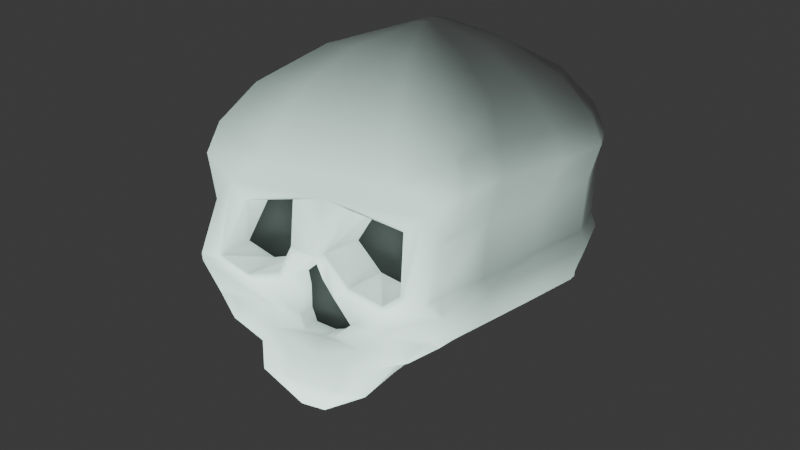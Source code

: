 # Source: WageCageSkull.blend  (saved by Blender 4.1.24; exported with 4.5.12 LTS)
import bpy
from mathutils import Matrix  # noqa: F401  (used for matrix-valued properties, if any)

bpy.ops.wm.read_factory_settings(use_empty=True)
scene = bpy.context.scene
scene.name = 'Scene'

# ---- collections
col_collection = bpy.data.collections.new('Collection'); scene.collection.children.link(col_collection)

# ---- materials (node trees are filled in below, after node groups)
mat_material_002 = bpy.data.materials.new('Material.002')
mat_material_002.use_transparent_shadow = False
mat_skullholes = bpy.data.materials.new('SkullHoles')
mat_skullholes.use_transparent_shadow = False

# ---- material node trees
mat_material_002.use_nodes = True; mat_material_002.node_tree.nodes.clear()
_N = mat_material_002.node_tree.nodes; _L = mat_material_002.node_tree.links
n0 = _N.new('ShaderNodeBsdfPrincipled'); n0.name = 'Principled BSDF'; n0.location = (10, 300)
n1 = _N.new('ShaderNodeOutputMaterial'); n1.name = 'Material Output'; n1.location = (300, 300)
_L.new(n0.outputs[0], n1.inputs[0])
n1.is_active_output = True
mat_skullholes.use_nodes = True; mat_skullholes.node_tree.nodes.clear()
_N = mat_skullholes.node_tree.nodes; _L = mat_skullholes.node_tree.links
n0 = _N.new('ShaderNodeBsdfPrincipled'); n0.name = 'Principled BSDF'; n0.location = (10, 300)
n0.inputs[0].default_value = (0.01329, 0.01329, 0.01329, 1.0)
n1 = _N.new('ShaderNodeOutputMaterial'); n1.name = 'Material Output'; n1.location = (300, 300)
_L.new(n0.outputs[0], n1.inputs[0])
n1.is_active_output = True

# ---- world
world_world = bpy.data.worlds.new('World'); scene.world = world_world
world_world.use_nodes = True; world_world.node_tree.nodes.clear()
_N = world_world.node_tree.nodes; _L = world_world.node_tree.links
n0 = _N.new('ShaderNodeOutputWorld'); n0.name = 'World Output'; n0.location = (300, 300)
n1 = _N.new('ShaderNodeBackground'); n1.name = 'Background'; n1.location = (10, 300)
n1.inputs[0].default_value = (0.05088, 0.05088, 0.05088, 1.0)
_L.new(n1.outputs[0], n0.inputs[0])
n0.is_active_output = True
world_world.color = (0.05088, 0.05088, 0.05088)
world_world.use_sun_shadow = False
world_world.sun_shadow_jitter_overblur = 0.0

# ---- cameras
cam_camera = bpy.data.cameras.new('Camera')
cam_camera.lens = 65.75

# ---- lights
light_area = bpy.data.lights.new('Area', 'AREA')
light_area.color = (0.7344, 1.0, 0.9059)
light_area.transmission_factor = 0.0
light_area.shadow_maximum_resolution = 0.006
light_area.use_absolute_resolution = True
light_area.size = 1.0
light_area.size_y = 1.0

# ---- meshes
me_cube_025 = bpy.data.meshes.new('Cube.025')
me_cube_025.from_pydata([(0.084, 0.7587, -0.5816), (0.04843, -0.1009, 1.403), (0.084, 1.306, -0.7098), (0.04843, 0.1009, 1.394), (0.0, 1.306, -0.7098), (0.0, 0.1009, 1.394), (0.0, 0.7587, -0.5816), (0.0, -0.1009, 1.403), (0.3946, 0.5586, 1.279), (0.2263, -0.4338, 1.279), (0.0, -0.5586, 1.279), (0.0, 0.5586, 1.279), (0.6884, 0.8992, 1.063), (0.5201, -0.7744, 1.063), (0.0, -0.8992, 1.063), (0.0, 0.8992, 1.063), (0.8432, 1.082, 0.8329), (0.675, -0.9436, 0.8329), (0.0, -1.068, 0.8329), (0.0, 1.082, 0.8329), (0.8956, 1.147, 0.6476), (0.7274, -1.022, 0.6476), (0.0, -1.147, 0.6476), (0.0, 1.147, 0.6476), (0.8059, 1.175, 0.3837), (0.6377, -1.092, 0.3837), (0.0, -1.217, 0.3837), (0.0, 1.175, 0.5109), (0.8103, 1.335, 0.08201), (0.642, -1.043, 0.08201), (0.0, -1.167, 0.08201), (0.0, 1.27, 0.1835), (0.8648, 1.264, 0.01037), (0.6965, -1.001, 0.01037), (0.0, -1.126, 0.01037), (0.7972, 1.175, -0.2057), (0.6289, -0.8752, -0.2057), (0.0, -1.0, -0.2057), (0.6336, 1.251, -0.3126), (0.6336, -0.8351, -0.3126), (0.0, -0.8351, -0.3126), (0.0, 1.186, -0.3126), (0.3959, 1.277, -0.3966), (0.2276, -0.535, -0.3966), (0.0, -0.6598, -0.3966), (0.0, 1.277, -0.3966), (0.3719, 1.301, -0.5609), (0.3719, 0.6724, -0.4457), (0.0, 0.6724, -0.4457), (0.0, 1.301, -0.5609), (0.084, 0.8956, -0.6136), (0.084, 1.032, -0.6457), (0.084, 1.169, -0.6777), (0.04843, 0.05047, 1.396), (0.04843, 0.0, 1.399), (0.04843, -0.05047, 1.401), (0.0, 0.05047, 1.396), (0.0, 0.0, 1.399), (0.0, -0.05047, 1.401), (0.0, 1.169, -0.6777), (0.0, 1.032, -0.6457), (0.0, 0.8956, -0.6136), (0.3946, 0.2793, 1.279), (0.3946, 0.0, 1.279), (0.3946, -0.2793, 1.279), (0.6884, 0.4496, 1.063), (0.6884, -2.98e-08, 1.063), (0.6884, -0.4496, 1.063), (0.8116, 0.5444, 0.8329), (0.8812, 0.006784, 0.8329), (0.8649, -0.5308, 0.8329), (0.864, 0.5736, 0.6476), (0.9336, 0.0, 0.6476), (0.9173, -0.5736, 0.6476), (0.7742, 0.5772, 0.3837), (0.8059, -0.02094, 0.3837), (0.8059, -0.6191, 0.3837), (0.8103, 0.7094, 0.08201), (0.8103, 0.08375, 0.08201), (0.8103, -0.5419, 0.08201), (0.8331, 0.6668, 0.01037), (0.8648, 0.06935, 0.01037), (0.8648, -0.5281, 0.01037), (0.7655, 0.6315, -0.2057), (0.7972, 0.08767, -0.2057), (0.7972, -0.4562, -0.2057), (0.6336, 0.7297, -0.3126), (0.6336, 0.2081, -0.3126), (0.6336, -0.3135, -0.3126), (0.3959, 0.7931, -0.3966), (0.3959, 0.3088, -0.3966), (0.3959, -0.1755, -0.3966), (0.3719, 1.144, -0.5321), (0.3719, 0.9867, -0.5033), (0.3719, 0.8295, -0.4745), (0.02421, 0.1009, 1.394), (0.042, 0.7587, -0.5816), (0.042, 1.306, -0.7098), (0.02421, -0.1009, 1.403), (0.1132, -0.4962, 1.279), (0.1973, 0.5586, 1.279), (0.3442, 0.8992, 1.063), (0.2601, -0.8368, 1.063), (0.3375, -1.006, 0.8329), (0.4216, 1.082, 0.8329), (0.4478, 1.147, 0.6476), (0.3637, -1.085, 0.6476), (0.3188, -1.155, 0.3837), (0.5783, 0.9031, 0.4269), (0.6449, 1.345, 0.09767), (0.321, -1.105, 0.08201), (0.3483, -1.063, 0.01037), (0.506, 0.9968, 0.03172), (0.3661, 1.173, -0.1902), (0.3145, -0.9376, -0.2057), (0.3168, -0.8351, -0.3126), (0.2975, 1.231, -0.2842), (0.1979, 1.277, -0.3966), (0.1138, -0.5974, -0.3966), (0.1859, 0.6724, -0.4457), (0.1859, 1.301, -0.5609), (0.02421, 0.05047, 1.396), (0.02421, 0.0, 1.399), (0.02421, -0.05047, 1.401), (0.042, 1.169, -0.6777), (0.042, 1.032, -0.6457), (0.042, 0.8956, -0.6136), (0.1593, 1.046, 0.2672), (0.2429, 0.9027, 0.4832), (0.2872, 0.9968, 0.08722), (0.6792, 1.175, 0.5109), (0.4585, 1.266, -0.03109), (0.6814, 1.335, 0.08201), (0.2091, 1.188, 0.4767), (0.1173, 1.317, 0.1899), (0.2334, 1.277, 0.02604), (0.5648, 1.188, 0.4168), (0.4572, 1.275, -0.03022), (0.6554, 1.057, 0.1237), (0.12, 1.335, 0.2456), (0.2545, 1.284, 0.05612), (0.1221, 1.135, -0.03177), (0.1804, 1.053, -0.1992), (0.105, 1.106, -0.2617), (0.3168, 1.251, -0.3126), (0.3986, 1.175, -0.2057), (0.496, 1.264, -0.03325), (0.4842, 1.284, -0.00224), (0.0979, 1.195, 0.0766), (0.1257, 1.262, -0.02756), (0.1878, 1.175, -0.2057), (0.1075, 1.231, -0.2721), (0.09999, 1.326, 0.08772), (0.0, 1.071, -0.03319), (0.0, 0.9877, -0.1992), (0.0, 1.059, -0.2997), (0.0, 1.138, 0.1666)], [], [(100, 95, 3, 8), (64, 55, 1, 9), (126, 50, 0, 96), (123, 58, 7, 98), (99, 98, 7, 10), (102, 99, 10, 14), (67, 64, 9, 13), (101, 100, 8, 12), (104, 101, 12, 16), (70, 67, 13, 17), (103, 102, 14, 18), (106, 103, 18, 22), (73, 70, 17, 21), (105, 104, 16, 20), (130, 105, 20, 24), (76, 73, 21, 25), (107, 106, 22, 26), (110, 107, 26, 30), (79, 76, 25, 29), (132, 130, 24, 28), (146, 132, 28, 32), (82, 79, 29, 33), (111, 110, 30, 34), (114, 111, 34, 37), (85, 82, 33, 36), (145, 146, 32, 35), (144, 145, 35, 38), (88, 85, 36, 39), (115, 114, 37, 40), (118, 115, 40, 44), (91, 88, 39, 43), (117, 144, 38, 42), (120, 117, 42, 46), (94, 91, 43, 47), (119, 118, 44, 48), (96, 119, 48, 6), (50, 94, 47, 0), (97, 120, 46, 2), (2, 46, 92, 52), (52, 92, 93, 51), (51, 93, 94, 50), (46, 42, 89, 92), (92, 89, 90, 93), (93, 90, 91, 94), (42, 38, 86, 89), (89, 86, 87, 90), (90, 87, 88, 91), (38, 35, 83, 86), (86, 83, 84, 87), (87, 84, 85, 88), (35, 32, 80, 83), (83, 80, 81, 84), (84, 81, 82, 85), (32, 28, 77, 80), (80, 77, 78, 81), (81, 78, 79, 82), (28, 24, 74, 77), (77, 74, 75, 78), (78, 75, 76, 79), (24, 20, 71, 74), (74, 71, 72, 75), (75, 72, 73, 76), (20, 16, 68, 71), (71, 68, 69, 72), (72, 69, 70, 73), (16, 12, 65, 68), (68, 65, 66, 69), (69, 66, 67, 70), (12, 8, 62, 65), (65, 62, 63, 66), (66, 63, 64, 67), (95, 5, 56, 121), (121, 56, 57, 122), (122, 57, 58, 123), (97, 2, 52, 124), (124, 52, 51, 125), (125, 51, 50, 126), (8, 3, 53, 62), (62, 53, 54, 63), (63, 54, 55, 64), (60, 125, 126, 61), (59, 124, 125, 60), (4, 97, 124, 59), (54, 122, 123, 55), (53, 121, 122, 54), (3, 95, 121, 53), (4, 49, 120, 97), (0, 47, 119, 96), (47, 43, 118, 119), (49, 45, 117, 120), (45, 41, 144, 117), (43, 39, 115, 118), (39, 36, 114, 115), (151, 150, 113, 116), (150, 149, 131, 113), (36, 33, 111, 114), (33, 29, 110, 111), (129, 127, 138, 112), (127, 128, 108, 138), (29, 25, 107, 110), (25, 21, 106, 107), (27, 23, 105, 130), (23, 19, 104, 105), (21, 17, 103, 106), (17, 13, 102, 103), (19, 15, 101, 104), (15, 11, 100, 101), (13, 9, 99, 102), (9, 1, 98, 99), (55, 123, 98, 1), (61, 126, 96, 6), (11, 5, 95, 100), (133, 139, 31, 27), (134, 135, 149, 152), (136, 133, 27, 130), (135, 137, 131, 149), (147, 109, 132, 146), (109, 136, 130, 132), (128, 127, 139, 133), (127, 129, 140, 139), (108, 128, 133, 136), (129, 112, 147, 140), (112, 138, 109, 147), (138, 108, 136, 109), (135, 134, 139, 140), (141, 142, 154, 153), (142, 143, 155, 154), (151, 116, 144, 41), (116, 113, 145, 144), (113, 131, 146, 145), (148, 141, 153, 156), (137, 135, 140, 147), (134, 152, 31, 139), (131, 137, 147, 146), (142, 141, 149, 150), (143, 142, 150, 151), (141, 148, 152, 149), (155, 143, 151, 41), (148, 156, 31, 152)])
me_cube_025.polygons.foreach_set('use_smooth', [True] * 139)
me_cube_025.polygons.foreach_set('material_index', [0, 0, 0, 0, 0, 0, 0, 0, 0, 0, 0, 0, 0, 0, 0, 0, 0, 0, 0, 0, 0, 0, 0, 0, 0, 0, 0, 0, 0, 0, 0, 0, 0, 0, 0, 0, 0, 0, 0, 0, 0, 0, 0, 0, 0, 0, 0, 0, 0, 0, 0, 0, 0, 0, 0, 0, 0, 0, 0, 0, 0, 0, 0, 0, 0, 0, 0, 0, 0, 0, 0, 0, 0, 0, 0, 0, 0, 0, 0, 0, 0, 0, 0, 0, 0, 0, 0, 0, 0, 0, 0, 0, 0, 0, 0, 0, 0, 1, 1, 0, 0, 0, 0, 0, 0, 0, 0, 0, 0, 0, 0, 0, 0, 0, 0, 0, 0, 0, 0, 0, 0, 0, 0, 0, 0, 1, 1, 0, 0, 0, 1, 0, 0, 0, 0, 0, 0, 0, 0])
_uv = me_cube_025.uv_layers.new(name='UVMap')
_uv.uv.foreach_set('vector', [0.6103, 0.4375, 0.625, 0.4375, 0.625, 0.5, 0.6103, 0.5, 0.6103, 0.6875, 0.625, 0.6875, 0.625, 0.75, 0.6103, 0.75, 0.3125, 0.6875, 0.375, 0.6875, 0.375, 0.75, 0.3125, 0.75, 0.6875, 0.6875, 0.75, 0.6875, 0.75, 0.75, 0.6875, 0.75, 0.6103, 0.8125, 0.625, 0.8125, 0.625, 0.875, 0.6103, 0.875, 0.5736, 0.8125, 0.6103, 0.8125, 0.6103, 0.875, 0.5736, 0.875, 0.5736, 0.6875, 0.6103, 0.6875, 0.6103, 0.75, 0.5736, 0.75, 0.5736, 0.4375, 0.6103, 0.4375, 0.6103, 0.5, 0.5736, 0.5, 0.5478, 0.4375, 0.5736, 0.4375, 0.5736, 0.5, 0.5478, 0.5, 0.5478, 0.6875, 0.5736, 0.6875, 0.5736, 0.75, 0.5478, 0.75, 0.5478, 0.8125, 0.5736, 0.8125, 0.5736, 0.875, 0.5478, 0.875, 0.5271, 0.8125, 0.5478, 0.8125, 0.5478, 0.875, 0.5271, 0.875, 0.5271, 0.6875, 0.5478, 0.6875, 0.5478, 0.75, 0.5271, 0.75, 0.5271, 0.4375, 0.5478, 0.4375, 0.5478, 0.5, 0.5271, 0.5, 0.4975, 0.4375, 0.5271, 0.4375, 0.5271, 0.5, 0.4975, 0.5, 0.4975, 0.6875, 0.5271, 0.6875, 0.5271, 0.75, 0.4975, 0.75, 0.4975, 0.8125, 0.5271, 0.8125, 0.5271, 0.875, 0.4975, 0.875, 0.4637, 0.8125, 0.4975, 0.8125, 0.4975, 0.875, 0.4637, 0.875, 0.4637, 0.6875, 0.4975, 0.6875, 0.4975, 0.75, 0.4637, 0.75, 0.4637, 0.4375, 0.4975, 0.4375, 0.4975, 0.5, 0.4637, 0.5, 0.4557, 0.4375, 0.4637, 0.4375, 0.4637, 0.5, 0.4557, 0.5, 0.4557, 0.6875, 0.4637, 0.6875, 0.4637, 0.75, 0.4557, 0.75, 0.4557, 0.8125, 0.4637, 0.8125, 0.4637, 0.875, 0.4557, 0.875, 0.4315, 0.8125, 0.4557, 0.8125, 0.4557, 0.875, 0.4315, 0.875, 0.4315, 0.6875, 0.4557, 0.6875, 0.4557, 0.75, 0.4315, 0.75, 0.4315, 0.4375, 0.4557, 0.4375, 0.4557, 0.5, 0.4315, 0.5, 0.4195, 0.4375, 0.4315, 0.4375, 0.4315, 0.5, 0.4195, 0.5, 0.4195, 0.6875, 0.4315, 0.6875, 0.4315, 0.75, 0.4195, 0.75, 0.4195, 0.8125, 0.4315, 0.8125, 0.4315, 0.875, 0.4195, 0.875, 0.4101, 0.8125, 0.4195, 0.8125, 0.4195, 0.875, 0.4101, 0.875, 0.4101, 0.6875, 0.4195, 0.6875, 0.4195, 0.75, 0.4101, 0.75, 0.4101, 0.4375, 0.4195, 0.4375, 0.4195, 0.5, 0.4101, 0.5, 0.3917, 0.4375, 0.4101, 0.4375, 0.4101, 0.5, 0.3917, 0.5, 0.3917, 0.6875, 0.4101, 0.6875, 0.4101, 0.75, 0.3917, 0.75, 0.3917, 0.8125, 0.4101, 0.8125, 0.4101, 0.875, 0.3917, 0.875, 0.375, 0.8125, 0.3917, 0.8125, 0.3917, 0.875, 0.375, 0.875, 0.375, 0.6875, 0.3917, 0.6875, 0.3917, 0.75, 0.375, 0.75, 0.375, 0.4375, 0.3917, 0.4375, 0.3917, 0.5, 0.375, 0.5, 0.375, 0.5, 0.3917, 0.5, 0.3917, 0.5625, 0.375, 0.5625, 0.375, 0.5625, 0.3917, 0.5625, 0.3917, 0.625, 0.375, 0.625, 0.375, 0.625, 0.3917, 0.625, 0.3917, 0.6875, 0.375, 0.6875, 0.3917, 0.5, 0.4101, 0.5, 0.4101, 0.5625, 0.3917, 0.5625, 0.3917, 0.5625, 0.4101, 0.5625, 0.4101, 0.625, 0.3917, 0.625, 0.3917, 0.625, 0.4101, 0.625, 0.4101, 0.6875, 0.3917, 0.6875, 0.4101, 0.5, 0.4195, 0.5, 0.4195, 0.5625, 0.4101, 0.5625, 0.4101, 0.5625, 0.4195, 0.5625, 0.4195, 0.625, 0.4101, 0.625, 0.4101, 0.625, 0.4195, 0.625, 0.4195, 0.6875, 0.4101, 0.6875, 0.4195, 0.5, 0.4315, 0.5, 0.4315, 0.5625, 0.4195, 0.5625, 0.4195, 0.5625, 0.4315, 0.5625, 0.4315, 0.625, 0.4195, 0.625, 0.4195, 0.625, 0.4315, 0.625, 0.4315, 0.6875, 0.4195, 0.6875, 0.4315, 0.5, 0.4557, 0.5, 0.4557, 0.5625, 0.4315, 0.5625, 0.4315, 0.5625, 0.4557, 0.5625, 0.4557, 0.625, 0.4315, 0.625, 0.4315, 0.625, 0.4557, 0.625, 0.4557, 0.6875, 0.4315, 0.6875, 0.4557, 0.5, 0.4637, 0.5, 0.4637, 0.5625, 0.4557, 0.5625, 0.4557, 0.5625, 0.4637, 0.5625, 0.4637, 0.625, 0.4557, 0.625, 0.4557, 0.625, 0.4637, 0.625, 0.4637, 0.6875, 0.4557, 0.6875, 0.4637, 0.5, 0.4975, 0.5, 0.4975, 0.5625, 0.4637, 0.5625, 0.4637, 0.5625, 0.4975, 0.5625, 0.4975, 0.625, 0.4637, 0.625, 0.4637, 0.625, 0.4975, 0.625, 0.4975, 0.6875, 0.4637, 0.6875, 0.4975, 0.5, 0.5271, 0.5, 0.5271, 0.5625, 0.4975, 0.5625, 0.4975, 0.5625, 0.5271, 0.5625, 0.5271, 0.625, 0.4975, 0.625, 0.4975, 0.625, 0.5271, 0.625, 0.5271, 0.6875, 0.4975, 0.6875, 0.5271, 0.5, 0.5478, 0.5, 0.5478, 0.5625, 0.5271, 0.5625, 0.5271, 0.5625, 0.5478, 0.5625, 0.5478, 0.625, 0.5271, 0.625, 0.5271, 0.625, 0.5478, 0.625, 0.5478, 0.6875, 0.5271, 0.6875, 0.5478, 0.5, 0.5736, 0.5, 0.5736, 0.5625, 0.5478, 0.5625, 0.5478, 0.5625, 0.5736, 0.5625, 0.5736, 0.625, 0.5478, 0.625, 0.5478, 0.625, 0.5736, 0.625, 0.5736, 0.6875, 0.5478, 0.6875, 0.5736, 0.5, 0.6103, 0.5, 0.6103, 0.5625, 0.5736, 0.5625, 0.5736, 0.5625, 0.6103, 0.5625, 0.6103, 0.625, 0.5736, 0.625, 0.5736, 0.625, 0.6103, 0.625, 0.6103, 0.6875, 0.5736, 0.6875, 0.6875, 0.5, 0.75, 0.5, 0.75, 0.5625, 0.6875, 0.5625, 0.6875, 0.5625, 0.75, 0.5625, 0.75, 0.625, 0.6875, 0.625, 0.6875, 0.625, 0.75, 0.625, 0.75, 0.6875, 0.6875, 0.6875, 0.3125, 0.5, 0.375, 0.5, 0.375, 0.5625, 0.3125, 0.5625, 0.3125, 0.5625, 0.375, 0.5625, 0.375, 0.625, 0.3125, 0.625, 0.3125, 0.625, 0.375, 0.625, 0.375, 0.6875, 0.3125, 0.6875, 0.6103, 0.5, 0.625, 0.5, 0.625, 0.5625, 0.6103, 0.5625, 0.6103, 0.5625, 0.625, 0.5625, 0.625, 0.625, 0.6103, 0.625, 0.6103, 0.625, 0.625, 0.625, 0.625, 0.6875, 0.6103, 0.6875, 0.25, 0.625, 0.3125, 0.625, 0.3125, 0.6875, 0.25, 0.6875, 0.25, 0.5625, 0.3125, 0.5625, 0.3125, 0.625, 0.25, 0.625, 0.25, 0.5, 0.3125, 0.5, 0.3125, 0.5625, 0.25, 0.5625, 0.625, 0.625, 0.6875, 0.625, 0.6875, 0.6875, 0.625, 0.6875, 0.625, 0.5625, 0.6875, 0.5625, 0.6875, 0.625, 0.625, 0.625, 0.625, 0.5, 0.6875, 0.5, 0.6875, 0.5625, 0.625, 0.5625, 0.375, 0.375, 0.3917, 0.375, 0.3917, 0.4375, 0.375, 0.4375, 0.375, 0.75, 0.3917, 0.75, 0.3917, 0.8125, 0.375, 0.8125, 0.3917, 0.75, 0.4101, 0.75, 0.4101, 0.8125, 0.3917, 0.8125, 0.3917, 0.375, 0.4101, 0.375, 0.4101, 0.4375, 0.3917, 0.4375, 0.4101, 0.375, 0.4195, 0.375, 0.4195, 0.4375, 0.4101, 0.4375, 0.4101, 0.75, 0.4195, 0.75, 0.4195, 0.8125, 0.4101, 0.8125, 0.4195, 0.75, 0.4315, 0.75, 0.4315, 0.8125, 0.4195, 0.8125, 0.4227, 0.3814, 0.4315, 0.3805, 0.4331, 0.4317, 0.4227, 0.4304, 0.4315, 0.3805, 0.4554, 0.3755, 0.4558, 0.4323, 0.4331, 0.4317, 0.4315, 0.75, 0.4557, 0.75, 0.4557, 0.8125, 0.4315, 0.8125, 0.4557, 0.75, 0.4637, 0.75, 0.4637, 0.8125, 0.4557, 0.8125, 0.4584, 0.3821, 0.464, 0.3803, 0.4645, 0.4326, 0.4584, 0.4288, 0.464, 0.3803, 0.4934, 0.3803, 0.4935, 0.4321, 0.4645, 0.4326, 0.4637, 0.75, 0.4975, 0.75, 0.4975, 0.8125, 0.4637, 0.8125, 0.4975, 0.75, 0.5271, 0.75, 0.5271, 0.8125, 0.4975, 0.8125, 0.4975, 0.375, 0.5271, 0.375, 0.5271, 0.4375, 0.4975, 0.4375, 0.5271, 0.375, 0.5478, 0.375, 0.5478, 0.4375, 0.5271, 0.4375, 0.5271, 0.75, 0.5478, 0.75, 0.5478, 0.8125, 0.5271, 0.8125, 0.5478, 0.75, 0.5736, 0.75, 0.5736, 0.8125, 0.5478, 0.8125, 0.5478, 0.375, 0.5736, 0.375, 0.5736, 0.4375, 0.5478, 0.4375, 0.5736, 0.375, 0.6103, 0.375, 0.6103, 0.4375, 0.5736, 0.4375, 0.5736, 0.75, 0.6103, 0.75, 0.6103, 0.8125, 0.5736, 0.8125, 0.6103, 0.75, 0.625, 0.75, 0.625, 0.8125, 0.6103, 0.8125, 0.625, 0.6875, 0.6875, 0.6875, 0.6875, 0.75, 0.625, 0.75, 0.25, 0.6875, 0.3125, 0.6875, 0.3125, 0.75, 0.25, 0.75, 0.6103, 0.375, 0.625, 0.375, 0.625, 0.4375, 0.6103, 0.4375, 0.4948, 0.3783, 0.4637, 0.3783, 0.4637, 0.375, 0.4975, 0.375, 0.4626, 0.3779, 0.4572, 0.3862, 0.4554, 0.3755, 0.4617, 0.3757, 0.4948, 0.4342, 0.4948, 0.3783, 0.4975, 0.375, 0.4975, 0.4375, 0.4572, 0.3862, 0.456, 0.4316, 0.4558, 0.4323, 0.4554, 0.3755, 0.4578, 0.4313, 0.4645, 0.4342, 0.4637, 0.4375, 0.4557, 0.4375, 0.4645, 0.4342, 0.4948, 0.4342, 0.4975, 0.4375, 0.4637, 0.4375, 0.4934, 0.3803, 0.464, 0.3803, 0.4637, 0.3783, 0.4948, 0.3783, 0.464, 0.3803, 0.4584, 0.3821, 0.4579, 0.3791, 0.4637, 0.3783, 0.4935, 0.4321, 0.4934, 0.3803, 0.4948, 0.3783, 0.4948, 0.4342, 0.4584, 0.3821, 0.4584, 0.4288, 0.4578, 0.4313, 0.4579, 0.3791, 0.4584, 0.4288, 0.4645, 0.4326, 0.4645, 0.4342, 0.4578, 0.4313, 0.4645, 0.4326, 0.4935, 0.4321, 0.4948, 0.4342, 0.4645, 0.4342, 0.4572, 0.3862, 0.4626, 0.3779, 0.4637, 0.3783, 0.4579, 0.3791, 0.4554, 0.3755, 0.4315, 0.3805, 0.4315, 0.375, 0.4557, 0.375, 0.4315, 0.3805, 0.4227, 0.3814, 0.4195, 0.375, 0.4315, 0.375, 0.4227, 0.3814, 0.4227, 0.4304, 0.4195, 0.4375, 0.4195, 0.375, 0.4227, 0.4304, 0.4331, 0.4317, 0.4315, 0.4375, 0.4195, 0.4375, 0.4331, 0.4317, 0.4558, 0.4323, 0.4557, 0.4375, 0.4315, 0.4375, 0.4617, 0.3757, 0.4554, 0.3755, 0.4557, 0.375, 0.4637, 0.375, 0.456, 0.4316, 0.4572, 0.3862, 0.4579, 0.3791, 0.4578, 0.4313, 0.4626, 0.3779, 0.4617, 0.3757, 0.4637, 0.375, 0.4637, 0.3783, 0.4558, 0.4323, 0.456, 0.4316, 0.4578, 0.4313, 0.4557, 0.4375, 0.4315, 0.3805, 0.4554, 0.3755, 0.4554, 0.3755, 0.4315, 0.3805, 0.4227, 0.3814, 0.4315, 0.3805, 0.4315, 0.3805, 0.4227, 0.3814, 0.4554, 0.3755, 0.4617, 0.3757, 0.4617, 0.3757, 0.4554, 0.3755, 0.4195, 0.375, 0.4227, 0.3814, 0.4227, 0.3814, 0.4195, 0.375, 0.4617, 0.3757, 0.4637, 0.375, 0.4637, 0.375, 0.4617, 0.3757])
me_cube_025.materials.append(mat_material_002)
me_cube_025.materials.append(mat_skullholes)
me_cube_025.update()

# ---- objects
ob_skull = bpy.data.objects.new('Skull', me_cube_025)
ob_camera = bpy.data.objects.new('Camera', cam_camera)
ob_area = bpy.data.objects.new('Area', light_area)

# ---- transforms, parenting, visibility, modifiers, constraints
ob_skull.location = (0.0, 0.04826, 0.001602)
ob_skull.scale = (0.08418, 0.07544, 0.08418)
_m = ob_skull.modifiers.new('Mirror', 'MIRROR')
_m.use_clip = True
ob_camera.location = (-0.4177, 0.6574, 0.2275)
ob_camera.rotation_euler = (1.285, -4.488e-07, -2.52)
ob_area.location = (0.0, 0.3443, -0.1236)
ob_area.rotation_euler = (-2.358, -0.0, 0.0)

# ---- collection membership
col_collection.objects.link(ob_skull)
col_collection.objects.link(ob_camera)
col_collection.objects.link(ob_area)

# ---- scene / render settings (as saved in the file)
scene.camera = ob_camera
scene.frame_start = 1; scene.frame_end = 250; scene.frame_set(1)
scene.render.engine = 'BLENDER_EEVEE_NEXT'
scene.render.film_transparent = True
scene.cycles.sampling_pattern = 'TABULATED_SOBOL'
scene.eevee.ray_tracing_options.trace_max_roughness = 0.0
bpy.context.view_layer.update()
